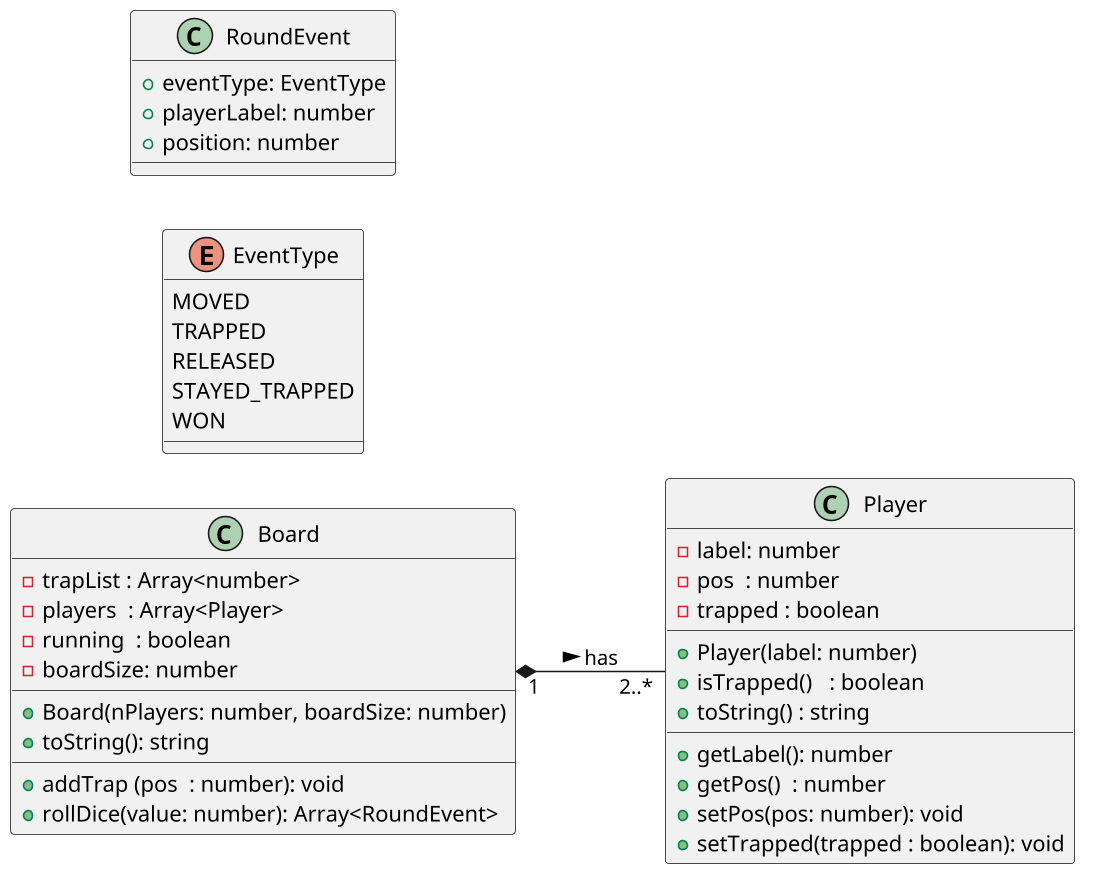

The diagram above was rendered by PlantUML. Its source (embedded in the PNG):
@startuml

skinparam defaultFontName "Source Code Pro"
skinparam dpi 150
left to right direction
class Player {
  - label: number  
  - pos  : number
  - trapped : boolean
  __
  + Player(label: number)
  + isTrapped()   : boolean
  + toString() : string
  __
  + getLabel(): number
  + getPos()  : number
  + setPos(pos: number): void
  + setTrapped(trapped : boolean): void
}

enum EventType {
  MOVED
  TRAPPED
  RELEASED
  STAYED_TRAPPED
  WON
}

class RoundEvent {
  + eventType: EventType
  + playerLabel: number
  + position: number
}

class Board {
  - trapList : Array<number>
  - players  : Array<Player>
  - running  : boolean
  - boardSize: number
  __
  + Board(nPlayers: number, boardSize: number)
  + toString(): string
  __
  + addTrap (pos  : number): void
  + rollDice(value: number): Array<RoundEvent>
}

Board "1" *--  "2..*" Player : > has
@enduml